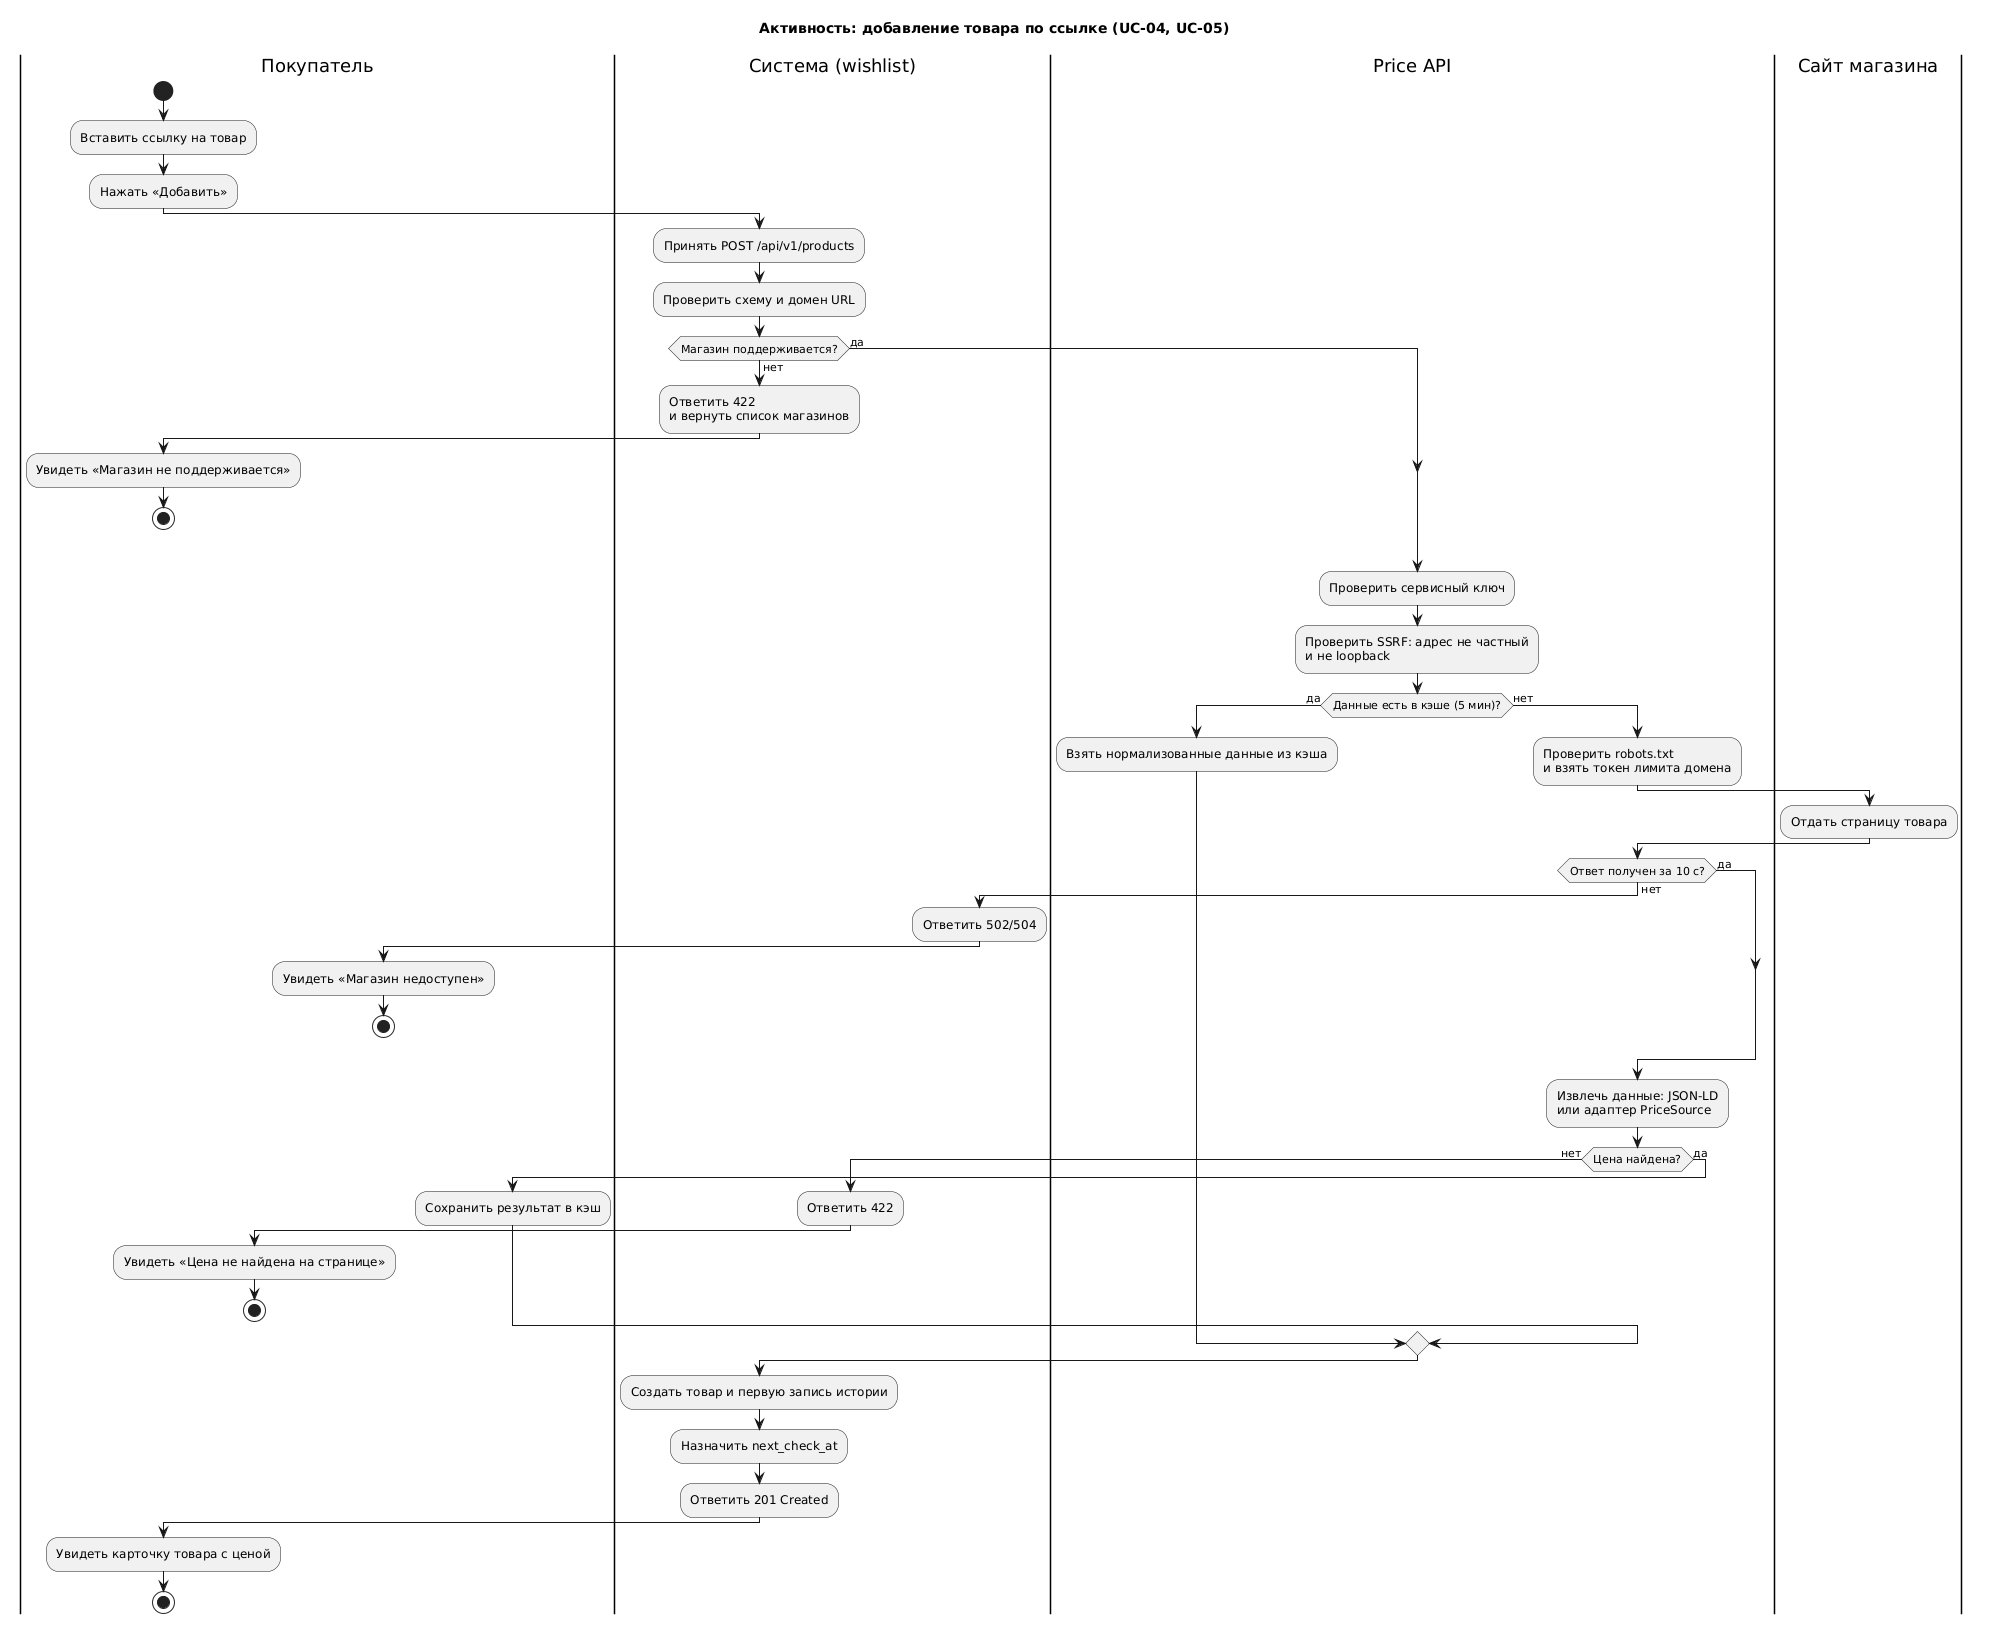

The diagram above was rendered by PlantUML. Its source (embedded in the PNG):
@startuml
title Активность: добавление товара по ссылке (UC-04, UC-05)

|Покупатель|
start
:Вставить ссылку на товар;
:Нажать «Добавить»;

|Система (wishlist)|
:Принять POST /api/v1/products;
:Проверить схему и домен URL;
if (Магазин поддерживается?) then (нет)
  :Ответить 422\nи вернуть список магазинов;
  |Покупатель|
  :Увидеть «Магазин не поддерживается»;
  stop
else (да)
endif

|Price API|
:Проверить сервисный ключ;
:Проверить SSRF: адрес не частный\nи не loopback;
if (Данные есть в кэше (5 мин)?) then (да)
  :Взять нормализованные данные из кэша;
else (нет)
  :Проверить robots.txt\nи взять токен лимита домена;
  |Сайт магазина|
  :Отдать страницу товара;
  |Price API|
  if (Ответ получен за 10 с?) then (нет)
    |Система (wishlist)|
    :Ответить 502/504;
    |Покупатель|
    :Увидеть «Магазин недоступен»;
    stop
  else (да)
  endif
  |Price API|
  :Извлечь данные: JSON-LD\nили адаптер PriceSource;
  if (Цена найдена?) then (нет)
    |Система (wishlist)|
    :Ответить 422;
    |Покупатель|
    :Увидеть «Цена не найдена на странице»;
    stop
  else (да)
    :Сохранить результат в кэш;
  endif
endif

|Система (wishlist)|
:Создать товар и первую запись истории;
:Назначить next_check_at;
:Ответить 201 Created;

|Покупатель|
:Увидеть карточку товара с ценой;
stop
@enduml